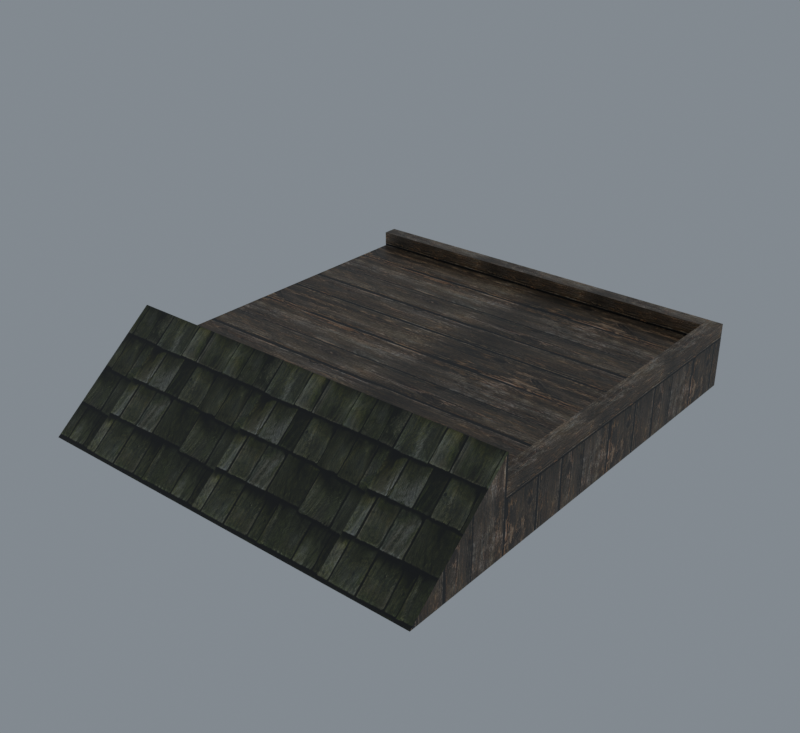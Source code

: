 # Source: import.blend  (saved by Blender 5.2.45; exported with 4.5.12 LTS)
import bpy
from mathutils import Matrix  # noqa: F401  (used for matrix-valued properties, if any)

bpy.ops.wm.read_factory_settings(use_empty=True)
scene = bpy.context.scene
scene.name = 'Bridge01'

# ---- collections
col_collection = bpy.data.collections.new('Collection'); scene.collection.children.link(col_collection)

# ---- images (referenced by path relative to the original .blend; pixels are not part of the script)
import os
ASSET_DIR = os.environ.get("B2B_ASSET_DIR", "")  # directory of the original .blend (textures are referenced by path, not embedded)
HERE = os.path.dirname(os.path.abspath(__file__))  # packed textures are extracted next to this script under _unpacked/

def load_image(name, relpath, width, height, colorspace="sRGB"):
    """Load a texture the original file referenced (path relative to the .blend, or extracted next to this script)."""
    p = next((c for c in (os.path.join(HERE, relpath), os.path.join(ASSET_DIR, relpath)) if relpath and os.path.exists(c)), "")
    if p:
        img = bpy.data.images.load(p, check_existing=True)
        img.name = name
    else:  # same state as the original file: an image datablock whose file is absent (Cycles renders it pink)
        img = bpy.data.images.new(name, width, height)
        img.source = "FILE"
        img.filepath = "//" + (relpath or name)
    img.colorspace_settings.name = colorspace
    return img
img_tile_wood02_jpg = load_image('tile_wood02.jpg', '_unpacked/tile_wood02.9aa741ce.jpg', 512, 512, 'sRGB')
img_tile_wood03_jpg = load_image('tile_wood03.jpg', '_unpacked/tile_wood03.2ee643d8.jpg', 512, 512, 'sRGB')

# ---- materials (node trees are filled in below, after node groups)
mat_tile_wood02_jpg = bpy.data.materials.new('tile_wood02.jpg')
mat_tile_wood02_jpg.diffuse_color = (0.582, 0.8622, 0.8318, 1.0)
mat_tile_wood03_jpg = bpy.data.materials.new('tile_wood03.jpg')
mat_tile_wood03_jpg.diffuse_color = (0.6304, 0.5854, 0.5835, 1.0)

# ---- material node trees
mat_tile_wood02_jpg.use_nodes = True; mat_tile_wood02_jpg.node_tree.nodes.clear()
_N = mat_tile_wood02_jpg.node_tree.nodes; _L = mat_tile_wood02_jpg.node_tree.links
n0 = _N.new('ShaderNodeBsdfPrincipled'); n0.name = 'Principled BSDF'; n0.location = (-200, 100)
n0.inputs[10].default_value = 0.005
n1 = _N.new('ShaderNodeOutputMaterial'); n1.name = 'Material Output'; n1.location = (200, 100)
n2 = _N.new('ShaderNodeTexImage'); n2.name = 'Image Texture'; n2.location = (-600, 100)
n2.image = img_tile_wood02_jpg
_L.new(n0.outputs[0], n1.inputs[0])
_L.new(n2.outputs[0], n0.inputs[0])
n1.is_active_output = True
mat_tile_wood03_jpg.use_nodes = True; mat_tile_wood03_jpg.node_tree.nodes.clear()
_N = mat_tile_wood03_jpg.node_tree.nodes; _L = mat_tile_wood03_jpg.node_tree.links
n0 = _N.new('ShaderNodeBsdfPrincipled'); n0.name = 'Principled BSDF'; n0.location = (-200, 100)
n0.inputs[10].default_value = 0.005
n1 = _N.new('ShaderNodeOutputMaterial'); n1.name = 'Material Output'; n1.location = (200, 100)
n2 = _N.new('ShaderNodeTexImage'); n2.name = 'Image Texture'; n2.location = (-600, 100)
n2.image = img_tile_wood03_jpg
_L.new(n0.outputs[0], n1.inputs[0])
_L.new(n2.outputs[0], n0.inputs[0])
n1.is_active_output = True

# ---- world
world_world = bpy.data.worlds.new('World'); scene.world = world_world
world_world.use_nodes = True; world_world.node_tree.nodes.clear()
_N = world_world.node_tree.nodes; _L = world_world.node_tree.links
n0 = _N.new('ShaderNodeOutputWorld'); n0.name = 'World Output'; n0.location = (200, 100)
n1 = _N.new('ShaderNodeBackground'); n1.name = 'Background'; n1.location = (-200, 100)
n1.inputs[0].default_value = (0.32, 0.36, 0.4, 1.0)
n1.inputs[1].default_value = 0.7
_L.new(n1.outputs[0], n0.inputs[0])
n0.is_active_output = True
world_world.color = (0.05088, 0.05088, 0.05088)
world_world.sun_shadow_jitter_overblur = 0.0

# ---- meshes
me_housewall06 = bpy.data.meshes.new('HouseWall06')
me_housewall06.from_pydata([(-199.9, 200.2, 4.17), (-199.9, -149.9, 4.17), (-198.4, -148.6, 3.77), (-198.4, 198.9, 3.77), (200.2, -149.9, 4.17), (198.7, -148.6, 3.77), (200.2, 200.2, 4.17), (198.7, 198.9, 3.77), (-199.9, -149.9, 44.57), (200.2, -149.9, 44.57), (200.2, 200.2, -45.47), (-199.9, 200.2, -45.47), (200.2, -259.7, -45.47), (-199.9, -259.7, -45.47), (185.2, -149.9, 19.27), (200.1, -149.9, 19.27), (200.1, 200.2, 19.27), (185.2, 200.2, 19.27), (200.1, -149.9, 4.167), (200.1, 200.2, 4.167), (185.2, 200.2, 4.167), (185.2, -149.9, 4.167), (185.6, -147.9, 4.253), (185.6, 198.2, 4.253), (185.6, -147.9, 19.18), (185.6, 198.2, 19.18), (-200.2, 200.3, 19.27), (-200.2, 185.4, 19.27), (185.5, 185.4, 19.27), (185.5, 200.3, 19.27), (-200.2, 185.4, 4.167), (185.5, 185.4, 4.167), (183.5, 185.8, 4.245), (-198.2, 185.8, 4.245), (183.5, 185.8, 19.19), (-198.2, 185.8, 19.19), (185.5, 200.3, 4.167), (-200.2, 200.3, 4.167)], [], [(0, 1, 2), (2, 3, 0), (1, 4, 5), (5, 2, 1), (4, 6, 7), (7, 5, 4), (6, 0, 3), (3, 7, 6), (3, 2, 5), (5, 7, 3), (8, 9, 4), (4, 1, 8), (0, 6, 10), (0, 10, 11), (9, 12, 4), (4, 12, 10), (4, 10, 6), (1, 0, 11), (1, 11, 13), (8, 1, 13), (14, 15, 16), (16, 17, 14), (18, 19, 16), (16, 15, 18), (19, 20, 17), (17, 16, 19), (20, 21, 22), (22, 23, 20), (21, 14, 24), (24, 22, 21), (14, 17, 25), (25, 24, 14), (17, 20, 23), (23, 25, 17), (23, 22, 24), (24, 25, 23), (26, 27, 28), (28, 29, 26), (30, 31, 32), (32, 33, 30), (31, 28, 34), (34, 32, 31), (28, 27, 35), (35, 34, 28), (27, 30, 33), (33, 35, 27), (33, 32, 34), (34, 35, 33), (36, 37, 26), (26, 29, 36), (8, 13, 12), (12, 9, 8)])
me_housewall06.polygons.foreach_set('use_smooth', [True] * 52)
me_housewall06.polygons.foreach_set('material_index', [0, 0, 0, 0, 0, 0, 0, 0, 0, 0, 0, 0, 0, 0, 0, 0, 0, 0, 0, 0, 0, 0, 0, 0, 0, 0, 0, 0, 0, 0, 0, 0, 0, 0, 0, 0, 0, 0, 0, 0, 0, 0, 0, 0, 0, 0, 0, 0, 0, 0, 1, 1])
_k = set([(0, 1), (0, 3), (0, 6), (0, 11), (1, 2), (1, 4), (1, 8), (1, 13), (2, 3), (2, 5), (3, 7), (4, 5), (4, 6), (4, 9), (4, 10), (5, 7), (6, 7), (6, 10), (8, 9), (8, 12), (8, 13), (9, 12), (14, 17), (14, 24), (15, 16), (16, 17), (16, 19), (17, 20), (17, 25), (20, 23), (21, 22), (22, 23), (22, 24), (23, 25), (24, 25), (26, 29), (26, 36), (27, 28), (27, 35), (28, 34), (30, 33), (31, 32), (32, 33), (32, 34), (33, 35), (34, 35)])
me_housewall06.attributes.new('sharp_edge', 'BOOLEAN', 'EDGE').data.foreach_set('value', [ (min(e.vertices), max(e.vertices)) in _k for e in me_housewall06.edges])
_uv = me_housewall06.uv_layers.new(name='Float2')
_uv.uv.foreach_set('vector', [0.4217, 1.676, 0.4217, -0.676, 0.4264, -0.6672, 0.4264, -0.6672, 0.4264, 1.667, 0.4217, 1.676, 0.4217, -0.676, 1.676, -0.676, 1.671, -0.6672, 1.671, -0.6672, 0.4264, -0.6672, 0.4217, -0.676, 1.676, -0.676, 1.676, 1.676, 1.671, 1.667, 1.671, 1.667, 1.671, -0.6672, 1.676, -0.676, 1.676, 1.676, 0.4217, 1.676, 0.4264, 1.667, 0.4264, 1.667, 1.671, 1.667, 1.676, 1.676, 0.4264, 1.667, 0.4264, -0.6672, 1.671, -0.6672, 1.671, -0.6672, 1.671, 1.667, 0.4264, 1.667, 0.7286, 0.7453, 3.784, 0.7453, 3.784, 0.4362, 3.784, 0.4362, 0.7286, 0.4362, 0.7286, 0.7453, 0.7286, 0.4362, 3.784, 0.4362, 3.784, 0.0563, 0.7286, 0.4362, 3.784, 0.0563, 0.7286, 0.0563, -0.1372, 0.32, 0.4848, -0.4242, 0.1419, 0.32, 0.1419, 0.32, 0.4848, -0.4242, 0.4848, 2.693, 0.1419, 0.32, 0.4848, 2.693, 0.1419, 2.693, 0.1419, 0.32, 0.1419, 2.693, 0.4848, 2.693, 0.1419, 0.32, 0.4848, 2.693, 0.4848, -0.4242, -0.1372, 0.32, 0.1419, 0.32, 0.4848, -0.4242, -0.8628, 0.2121, -0.8628, 0.1054, 1.863, 0.1054, 1.863, 0.1054, 1.863, 0.2121, -0.8628, 0.2121, -1.017, 0.5967, 2.017, 0.5967, 2.017, 0.7267, 2.017, 0.7267, -1.017, 0.7268, -1.017, 0.5967, 0.5888, 0.378, 0.4966, 0.378, 0.4966, 0.4702, 0.4966, 0.4702, 0.5888, 0.4702, 0.5888, 0.378, 2.017, 0.5967, -1.017, 0.5967, -0.9995, 0.5974, -0.9995, 0.5974, 1.999, 0.5974, 2.017, 0.5967, -1.017, 0.5967, -1.017, 0.7268, -0.9995, 0.7261, -0.9995, 0.7261, -0.9995, 0.5974, -1.017, 0.5967, -1.017, 0.7268, 2.017, 0.7267, 1.999, 0.726, 1.999, 0.726, -0.9995, 0.7261, -1.017, 0.7268, 2.017, 0.7267, 2.017, 0.5967, 1.999, 0.5974, 1.999, 0.5974, 1.999, 0.726, 2.017, 0.7267, 1.999, 0.5974, -0.9995, 0.5974, -0.9995, 0.7261, -0.9995, 0.7261, 1.999, 0.726, 1.999, 0.5974, -0.8628, 0.2121, -0.8628, 0.1054, 1.863, 0.1054, 1.863, 0.1054, 1.863, 0.2121, -0.8628, 0.2121, -1.017, 0.5967, 2.017, 0.5967, 2.001, 0.5974, 2.001, 0.5974, -1.001, 0.5974, -1.017, 0.5967, 2.017, 0.5967, 2.017, 0.7267, 2.001, 0.726, 2.001, 0.726, 2.001, 0.5974, 2.017, 0.5967, 2.017, 0.7267, -1.017, 0.7268, -1.001, 0.7261, -1.001, 0.7261, 2.001, 0.726, 2.017, 0.7267, -1.017, 0.7268, -1.017, 0.5967, -1.001, 0.5974, -1.001, 0.5974, -1.001, 0.7261, -1.017, 0.7268, -1.001, 0.5974, 2.001, 0.5974, 2.001, 0.726, 2.001, 0.726, -1.001, 0.7261, -1.001, 0.5974, 2.017, 0.5967, -1.017, 0.5967, -1.017, 0.7268, -1.017, 0.7268, 2.017, 0.7267, 2.017, 0.5967, 0.7196, 0.8388, 0.7196, -0.0007, 3.647, -0.0007, 3.647, -0.0007, 3.647, 0.8388, 0.7196, 0.8388])
me_housewall06.materials.append(mat_tile_wood02_jpg)
me_housewall06.materials.append(mat_tile_wood03_jpg)
me_housewall06.update()
me_housewall06.normals_split_custom_set([tuple(v) for v in zip(*[iter([0.2569, 0.0, 0.9665, 0.2569, 0.0, 0.9665, 0.2569, 0.0, 0.9665, 0.2569, 0.0, 0.9665, 0.2569, 0.0, 0.9665, 0.2569, 0.0, 0.9665, 0.0, 0.2906, 0.9568, 0.0, 0.2906, 0.9568, 0.0, 0.2906, 0.9568, 0.0, 0.2906, 0.9568, 0.0, 0.2906, 0.9568, 0.0, 0.2906, 0.9568, -0.2569, 0.0, 0.9665, -0.2569, 0.0, 0.9665, -0.2569, 0.0, 0.9665, -0.2569, 0.0, 0.9665, -0.2569, 0.0, 0.9665, -0.2569, 0.0, 0.9665, 0.0, -0.2906, 0.9568, 0.0, -0.2906, 0.9568, 0.0, -0.2906, 0.9568, 0.0, -0.2906, 0.9568, 0.0, -0.2906, 0.9568, 0.0, -0.2906, 0.9568, 0.0, 0.0, 1.0, 0.0, 0.0, 1.0, 0.0, 0.0, 1.0, 0.0, 0.0, 1.0, 0.0, 0.0, 1.0, 0.0, 0.0, 1.0, 0.0, 1.0, 0.0, 0.0, 1.0, 0.0, 0.0, 1.0, 0.0, 0.0, 1.0, 0.0, 0.0, 1.0, 0.0, 0.0, 1.0, 0.0, 0.0, 1.0, 0.0, 0.0, 1.0, 0.0, 0.0, 1.0, 0.0, 0.0, 1.0, 0.0, 0.0, 1.0, 0.0, 0.0, 1.0, 0.0, 1.0, -4.403e-07, 0.0, 1.0, -1.681e-07, 0.0, 1.0, -1.922e-07, 0.0, 1.0, -1.922e-07, 0.0, 1.0, -1.681e-07, 0.0, 1.0, 0.0, 0.0, 1.0, 0.0, 0.0, 1.0, 0.0, 0.0, 1.0, 0.0, 0.0, -1.0, 0.0, 0.0, -1.0, 0.0, 0.0, -1.0, 0.0, 0.0, -1.0, 0.0, 0.0, -1.0, 0.0, 0.0, -1.0, 0.0, 0.0, -1.0, -8.806e-07, 0.0, -1.0, -8.806e-07, 0.0, -1.0, -8.806e-07, 0.0, 0.0, 0.0, 1.0, 0.0, 0.0, 1.0, 0.0, 0.0, 1.0, 0.0, 0.0, 1.0, 0.0, 0.0, 1.0, 0.0, 0.0, 1.0, 1.0, 0.0, 0.0, 1.0, 0.0, 0.0, 1.0, 0.0, 0.0, 1.0, 0.0, 0.0, 1.0, 0.0, 0.0, 1.0, 0.0, 0.0, 0.0, 1.0, 0.0, 0.0, 1.0, 0.0, 0.0, 1.0, 0.0, 0.0, 1.0, 0.0, 0.0, 1.0, 0.0, 0.0, 1.0, 0.0, -0.2106, 0.0, 0.9776, -0.2106, 0.0, 0.9776, -0.2106, 0.0, 0.9776, -0.2106, 0.0, 0.9776, -0.2106, 0.0, 0.9776, -0.2106, 0.0, 0.9776, -0.9806, 0.1963, 0.0, -0.9806, 0.1963, 0.0, -0.9806, 0.1963, 0.0, -0.9806, 0.1963, 0.0, -0.9806, 0.1963, 0.0, -0.9806, 0.1963, 0.0, -0.2106, 0.0, -0.9776, -0.2106, 0.0, -0.9776, -0.2106, 0.0, -0.9776, -0.2106, 0.0, -0.9776, -0.2106, 0.0, -0.9776, -0.2106, 0.0, -0.9776, -0.9805, -0.1963, 0.0, -0.9806, -0.1963, 0.0, -0.9806, -0.1963, 0.0, -0.9806, -0.1963, 0.0, -0.9805, -0.1963, 0.0, -0.9805, -0.1963, 0.0, -1.0, 0.0, 0.0, -1.0, 0.0, 0.0, -1.0, 0.0, 0.0, -1.0, 0.0, 0.0, -1.0, 0.0, 0.0, -1.0, 0.0, 0.0, 0.0, 0.0, 1.0, 0.0, 0.0, 1.0, 0.0, 0.0, 1.0, 0.0, 0.0, 1.0, 0.0, 0.0, 1.0, 0.0, 0.0, 1.0, 0.0, -0.192, 0.9814, 0.0, -0.192, 0.9814, 0.0, -0.192, 0.9814, 0.0, -0.192, 0.9814, 0.0, -0.192, 0.9814, 0.0, -0.192, 0.9814, -0.1963, -0.9806, 0.0, -0.1963, -0.9806, 0.0, -0.1963, -0.9806, 0.0, -0.1963, -0.9806, 0.0, -0.1963, -0.9806, 0.0, -0.1963, -0.9806, 0.0, 0.0, -0.192, -0.9814, 0.0, -0.192, -0.9814, 0.0, -0.192, -0.9814, 0.0, -0.192, -0.9814, 0.0, -0.192, -0.9814, 0.0, -0.192, -0.9814, 0.1963, -0.9806, 0.0, 0.1963, -0.9806, 0.0, 0.1963, -0.9806, 0.0, 0.1963, -0.9806, 0.0, 0.1963, -0.9806, 0.0, 0.1963, -0.9806, 0.0, 0.0, -1.0, 0.0, 0.0, -1.0, 0.0, 0.0, -1.0, 0.0, 0.0, -1.0, 0.0, 0.0, -1.0, 0.0, 0.0, -1.0, 0.0, 0.0, 1.0, -8.047e-06, 0.0, 1.0, -8.047e-06, 0.0, 1.0, -8.047e-06, 0.0, 1.0, -5.365e-06, 0.0, 1.0, -5.365e-06, 0.0, 1.0, -5.365e-06, 0.0, -0.6341, 0.7732, 0.0, -0.6341, 0.7732, 0.0, -0.6341, 0.7732, 0.0, -0.6341, 0.7732, 0.0, -0.6341, 0.7732, 0.0, -0.6341, 0.7732])] * 3)])
arm_housewall06_skeleton = bpy.data.armatures.new('HouseWall06_skeleton')  # bones are not reproduced

# ---- objects
ob_housewall06_skeleton = bpy.data.objects.new('HouseWall06_skeleton', arm_housewall06_skeleton)
ob_housewall06 = bpy.data.objects.new('HouseWall06', me_housewall06)

# ---- transforms, parenting, visibility, modifiers, constraints
ob_housewall06_skeleton.location = (0.0, 0.0, 0.0)
ob_housewall06_skeleton.show_in_front = True
ob_housewall06.parent = ob_housewall06_skeleton
ob_housewall06.location = (0.0, 0.0, 0.0)
_vg = ob_housewall06.vertex_groups.new(name='Object01')
_vg.add([0, 1, 2, 3, 4, 5, 6, 7, 8, 9, 10, 11, 12, 13, 14, 15, 16, 17, 18, 19, 20, 21, 22, 23, 24, 25, 26, 27, 28, 29, 30, 31, 32, 33, 34, 35, 36, 37], 1.0, 'REPLACE')
_m = ob_housewall06.modifiers.new('Armature', 'ARMATURE')
_m.object = ob_housewall06_skeleton

# ---- collection membership
scene.collection.objects.link(ob_housewall06_skeleton)
scene.collection.objects.link(ob_housewall06)

# ---- scene / render settings (as saved in the file)
scene.frame_start = 0; scene.frame_end = 0; scene.frame_set(0)
scene.render.engine = 'CYCLES'
scene.render.resolution_x = 480
scene.render.resolution_y = 440
scene.render.film_transparent = True
scene.render.bake_bias = 0.0
scene.render.bake_samples = 0
scene.render.compositor_device = 'GPU'
scene.cycles.samples = 8
scene.eevee.use_volume_custom_range = False
scene.eevee.fast_gi_thickness_near = 0.1
scene.eevee.fast_gi_thickness_far = 0.0
scene.eevee.ray_tracing_options.screen_trace_thickness = 0.1
scene.view_settings.view_transform = 'Standard'
bpy.context.view_layer.update()

# ---- added for rendering (the .blend has no active camera): camera
cam_auto = bpy.data.cameras.new('AutoCamera')
cam_auto.lens = 50.0
cam_auto.sensor_width = 36.0
cam_auto.clip_end = 10009.5
ob_auto_camera = bpy.data.objects.new('AutoCamera', cam_auto)
scene.collection.objects.link(ob_auto_camera)
ob_auto_camera.location = (570.342, -714.113, 455.826)
ob_auto_camera.rotation_euler = (1.09748, -7.21219e-08, 0.694738)
scene.camera = ob_auto_camera
bpy.context.view_layer.update()
